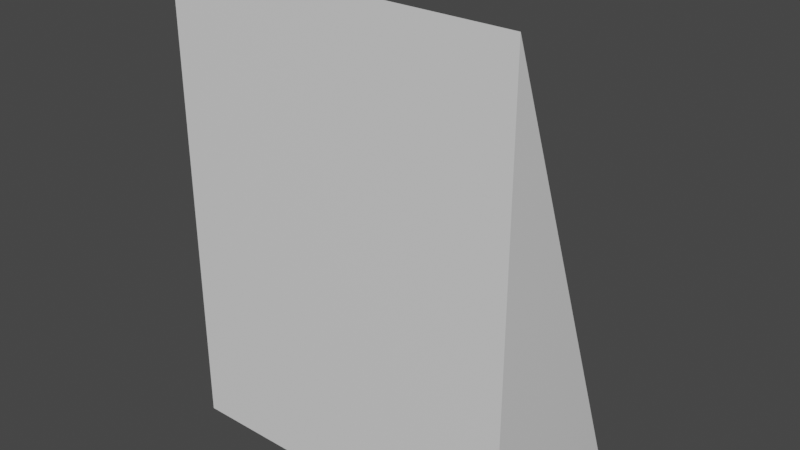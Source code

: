 # Source: Target4.blend  (saved by Blender 3.2.14; exported with 4.5.12 LTS)
import bpy
from mathutils import Matrix  # noqa: F401  (used for matrix-valued properties, if any)

bpy.ops.wm.read_factory_settings(use_empty=True)
scene = bpy.context.scene
scene.name = 'Scene'

# ---- materials (node trees are filled in below, after node groups)
mat_material = bpy.data.materials.new('Material')
mat_material.alpha_threshold = 0.0
mat_material.use_transparent_shadow = False
mat_material.line_color = (0.0, 0.0, 0.0, 1.0)

# ---- material node trees
mat_material.use_nodes = True; mat_material.node_tree.nodes.clear()
_N = mat_material.node_tree.nodes; _L = mat_material.node_tree.links
n0 = _N.new('ShaderNodeOutputMaterial'); n0.name = 'Material Output'; n0.location = (300, 300)
n1 = _N.new('ShaderNodeBsdfPrincipled'); n1.name = 'Principled BSDF'; n1.location = (10, 300)
n1.distribution = 'GGX'
n1.subsurface_method = 'RANDOM_WALK_SKIN'
n1.inputs[2].default_value = 0.4
n1.inputs[3].default_value = 1.45
n1.inputs[27].default_value = (0.0, 0.0, 0.0, 1.0)
n1.inputs[28].default_value = 1.0
_L.new(n1.outputs[0], n0.inputs[0])
n0.is_active_output = True

# ---- world
world_world = bpy.data.worlds.new('World'); scene.world = world_world
world_world.use_nodes = True; world_world.node_tree.nodes.clear()
_N = world_world.node_tree.nodes; _L = world_world.node_tree.links
n0 = _N.new('ShaderNodeOutputWorld'); n0.name = 'World Output'; n0.location = (300, 300)
n1 = _N.new('ShaderNodeBackground'); n1.name = 'Background'; n1.location = (10, 300)
n1.inputs[0].default_value = (0.05088, 0.05088, 0.05088, 1.0)
_L.new(n1.outputs[0], n0.inputs[0])
n0.is_active_output = True
world_world.color = (0.05088, 0.05088, 0.05088)
world_world.use_sun_shadow = False
world_world.sun_shadow_jitter_overblur = 0.0

# ---- meshes
me_cube_001 = bpy.data.meshes.new('Cube.001')
me_cube_001.from_pydata([(0.9997, 0.6662, -0.8879), (-1.0, 0.6662, -0.8879), (-1.0, -0.3338, 1.775), (0.9997, -0.3338, 1.775), (0.9997, -0.3329, -0.8879), (-1.0, -0.3313, -0.8879)], [], [(0, 4, 5, 1), (1, 2, 3, 0), (0, 3, 4), (2, 5, 4, 3), (1, 5, 2)])
_uv = me_cube_001.uv_layers.new(name='UVMap')
_uv.uv.foreach_set('vector', [0.375, 0.5, 0.375, 0.5624, 0.125, 0.5623, 0.125, 0.5, 0.375, 0.25, 0.625, 0.25, 0.625, 0.5, 0.375, 0.5, 0.375, 0.5, 0.625, 0.5, 0.375, 0.5624, 0.625, 0.25, 0.375, 0.1877, 0.375, 0.5624, 0.625, 0.5, 0.375, 0.25, 0.375, 0.1877, 0.625, 0.25])
me_cube_001.materials.append(mat_material)
me_cube_001.use_mirror_vertex_groups = False
me_cube_001.update()

# ---- objects
ob_cube_001 = bpy.data.objects.new('Cube.001', me_cube_001)

# ---- transforms, parenting, visibility, modifiers, constraints
ob_cube_001.location = (3.406, 4.373, -0.1121)
ob_cube_001.lock_rotations_4d = False
ob_cube_001.empty_display_type = 'ARROWS'
ob_cube_001.lineart.crease_threshold = 0.0

# ---- collection membership
scene.collection.objects.link(ob_cube_001)

# ---- scene / render settings (as saved in the file)
scene.frame_start = 1; scene.frame_end = 250; scene.frame_set(1)
scene.render.engine = 'BLENDER_EEVEE_NEXT'
scene.cycles.sampling_pattern = 'TABULATED_SOBOL'
scene.cycles.use_light_tree = False
scene.view_settings.view_transform = 'Filmic'
bpy.context.view_layer.update()

# ---- added for rendering (the .blend has no active camera and no usable light): camera, sun
cam_auto = bpy.data.cameras.new('AutoCamera')
cam_auto.lens = 50.0
cam_auto.sensor_width = 36.0
cam_auto.clip_end = 1000.0
ob_auto_camera = bpy.data.objects.new('AutoCamera', cam_auto)
scene.collection.objects.link(ob_auto_camera)
ob_auto_camera.location = (6.62327, 0.677782, 2.90576)
ob_auto_camera.rotation_euler = (1.09748, -7.21219e-08, 0.694738)
scene.camera = ob_auto_camera
light_auto_sun = bpy.data.lights.new('AutoSun', 'SUN')
light_auto_sun.energy = 3.0
light_auto_sun.angle = 0.0523599
ob_auto_sun = bpy.data.objects.new('AutoSun', light_auto_sun)
scene.collection.objects.link(ob_auto_sun)
ob_auto_sun.rotation_euler = (0.872665, 0.174533, 0.523599)
bpy.context.view_layer.update()
